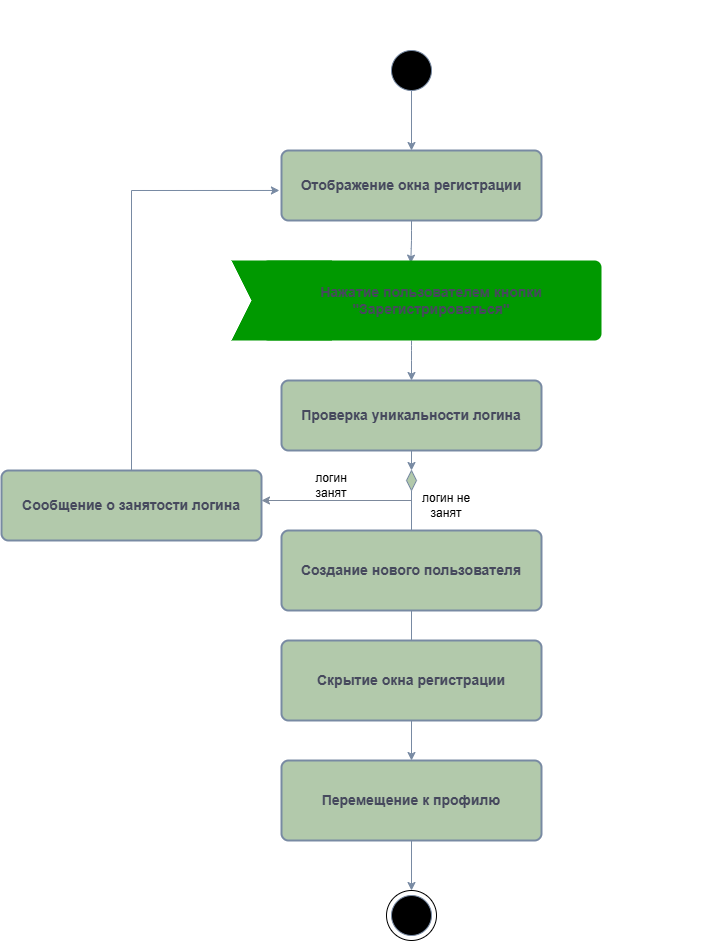

The diagram above was exported from draw.io. Its source (the exported page's mxGraphModel, read from the mxfile embedded in the PNG):
<mxGraphModel dx="1050" dy="1691" grid="1" gridSize="10" guides="1" tooltips="1" connect="1" arrows="1" fold="1" page="1" pageScale="1" pageWidth="827" pageHeight="1169" background="#FFFFFF" math="0" shadow="0">
  <root>
    <mxCell id="0" />
    <mxCell id="1" parent="0" />
    <mxCell id="K6HCk1tsAgLE9_qAehCi-200" value="" style="rounded=0;whiteSpace=wrap;html=1;strokeColor=#788AA3;fontColor=#46495D;fillColor=#B2C9AB;" parent="1" vertex="1">
      <mxGeometry x="210" y="-330" height="10" as="geometry" />
    </mxCell>
    <mxCell id="K6HCk1tsAgLE9_qAehCi-218" style="edgeStyle=orthogonalEdgeStyle;orthogonalLoop=1;jettySize=auto;html=1;entryX=0.5;entryY=0;entryDx=0;entryDy=0;strokeColor=#788AA3;fontColor=#46495D;fillColor=#B2C9AB;" parent="1" source="K6HCk1tsAgLE9_qAehCi-202" target="K6HCk1tsAgLE9_qAehCi-203" edge="1">
      <mxGeometry relative="1" as="geometry" />
    </mxCell>
    <mxCell id="K6HCk1tsAgLE9_qAehCi-202" value="" style="ellipse;whiteSpace=wrap;html=1;aspect=fixed;strokeColor=#788AA3;fontColor=#46495D;fillColor=#000000;" parent="1" vertex="1">
      <mxGeometry x="420" y="-900" width="40" height="40" as="geometry" />
    </mxCell>
    <mxCell id="K6HCk1tsAgLE9_qAehCi-214" style="edgeStyle=orthogonalEdgeStyle;orthogonalLoop=1;jettySize=auto;html=1;strokeColor=#788AA3;fontColor=#46495D;fillColor=#B2C9AB;entryX=0.439;entryY=0.033;entryDx=0;entryDy=0;entryPerimeter=0;" parent="1" source="K6HCk1tsAgLE9_qAehCi-203" target="K6HCk1tsAgLE9_qAehCi-207" edge="1">
      <mxGeometry relative="1" as="geometry" />
    </mxCell>
    <mxCell id="K6HCk1tsAgLE9_qAehCi-203" value="&lt;font style=&quot;font-size: 14px;&quot;&gt;&lt;b&gt;Отображение окна регистрации&lt;br&gt;&lt;/b&gt;&lt;/font&gt;" style="rounded=1;whiteSpace=wrap;html=1;absoluteArcSize=1;arcSize=14;strokeWidth=2;strokeColor=#788AA3;fontColor=#46495D;fillColor=#B2C9AB;" parent="1" vertex="1">
      <mxGeometry x="310" y="-800" width="260" height="70" as="geometry" />
    </mxCell>
    <mxCell id="K6HCk1tsAgLE9_qAehCi-204" value="" style="shape=step;perimeter=stepPerimeter;whiteSpace=wrap;html=1;fixedSize=1;strokeColor=none;fontColor=#46495D;fillColor=#009900;" parent="1" vertex="1">
      <mxGeometry x="260" y="-690" width="120" height="80" as="geometry" />
    </mxCell>
    <mxCell id="K6HCk1tsAgLE9_qAehCi-215" style="edgeStyle=orthogonalEdgeStyle;orthogonalLoop=1;jettySize=auto;html=1;entryX=0.5;entryY=0;entryDx=0;entryDy=0;strokeColor=#788AA3;fontColor=#46495D;fillColor=#B2C9AB;" parent="1" source="K6HCk1tsAgLE9_qAehCi-207" target="K6HCk1tsAgLE9_qAehCi-208" edge="1">
      <mxGeometry relative="1" as="geometry">
        <Array as="points">
          <mxPoint x="440" y="-600" />
          <mxPoint x="440" y="-600" />
        </Array>
      </mxGeometry>
    </mxCell>
    <mxCell id="K6HCk1tsAgLE9_qAehCi-207" value="&lt;b style=&quot;font-size: 14px;&quot;&gt;Нажатие пользователем кнопки &quot;Зарегистрироваться&quot;&lt;br&gt;&lt;/b&gt;" style="rounded=1;whiteSpace=wrap;html=1;absoluteArcSize=1;arcSize=14;strokeWidth=2;strokeColor=none;fontColor=#46495D;fillColor=#009900;" parent="1" vertex="1">
      <mxGeometry x="290" y="-690" width="340" height="80" as="geometry" />
    </mxCell>
    <mxCell id="K6HCk1tsAgLE9_qAehCi-216" style="edgeStyle=orthogonalEdgeStyle;orthogonalLoop=1;jettySize=auto;html=1;exitX=0.5;exitY=1;exitDx=0;exitDy=0;entryX=0.5;entryY=0;entryDx=0;entryDy=0;strokeColor=#788AA3;fontColor=#46495D;fillColor=#B2C9AB;" parent="1" source="5LBBkWFGn6MhgSH8i-Mp-1" target="K6HCk1tsAgLE9_qAehCi-209" edge="1">
      <mxGeometry relative="1" as="geometry" />
    </mxCell>
    <mxCell id="K6HCk1tsAgLE9_qAehCi-208" value="&lt;font style=&quot;font-size: 14px;&quot;&gt;&lt;b&gt;Проверка уникальности логина&lt;/b&gt;&lt;b&gt;&lt;br&gt;&lt;/b&gt;&lt;/font&gt;" style="rounded=1;whiteSpace=wrap;html=1;absoluteArcSize=1;arcSize=14;strokeWidth=2;strokeColor=#788AA3;fontColor=#46495D;fillColor=#B2C9AB;" parent="1" vertex="1">
      <mxGeometry x="310" y="-570" width="260" height="70" as="geometry" />
    </mxCell>
    <mxCell id="K6HCk1tsAgLE9_qAehCi-217" style="edgeStyle=orthogonalEdgeStyle;orthogonalLoop=1;jettySize=auto;html=1;exitX=0.5;exitY=1;exitDx=0;exitDy=0;entryX=0.5;entryY=0;entryDx=0;entryDy=0;strokeColor=#788AA3;fontColor=#46495D;fillColor=#B2C9AB;" parent="1" source="K6HCk1tsAgLE9_qAehCi-209" target="K6HCk1tsAgLE9_qAehCi-212" edge="1">
      <mxGeometry relative="1" as="geometry" />
    </mxCell>
    <mxCell id="K6HCk1tsAgLE9_qAehCi-209" value="&lt;font style=&quot;font-size: 14px;&quot;&gt;&lt;b&gt;Перемещение к профилю&lt;br&gt;&lt;/b&gt;&lt;/font&gt;" style="rounded=1;whiteSpace=wrap;html=1;absoluteArcSize=1;arcSize=14;strokeWidth=2;strokeColor=#788AA3;fontColor=#46495D;fillColor=#B2C9AB;" parent="1" vertex="1">
      <mxGeometry x="310" y="-190" width="260" height="80" as="geometry" />
    </mxCell>
    <mxCell id="K6HCk1tsAgLE9_qAehCi-211" value="" style="ellipse;whiteSpace=wrap;html=1;aspect=fixed;strokeColor=#788AA3;fontColor=#46495D;fillColor=#000000;" parent="1" vertex="1">
      <mxGeometry x="420" y="-55" width="40" height="40" as="geometry" />
    </mxCell>
    <mxCell id="K6HCk1tsAgLE9_qAehCi-212" value="" style="ellipse;whiteSpace=wrap;html=1;aspect=fixed;strokeColor=#000000;fontColor=#46495D;fillColor=none;" parent="1" vertex="1">
      <mxGeometry x="415" y="-60" width="50" height="50" as="geometry" />
    </mxCell>
    <mxCell id="K6HCk1tsAgLE9_qAehCi-232" value="" style="rounded=0;whiteSpace=wrap;html=1;strokeColor=#788AA3;fontColor=#46495D;fillColor=#B2C9AB;" parent="1" vertex="1">
      <mxGeometry x="690" y="-950" height="10" as="geometry" />
    </mxCell>
    <mxCell id="K6HCk1tsAgLE9_qAehCi-233" value="" style="rounded=0;whiteSpace=wrap;html=1;strokeColor=#788AA3;fontColor=#46495D;fillColor=#B2C9AB;" parent="1" vertex="1">
      <mxGeometry x="740" y="-80" width="10" as="geometry" />
    </mxCell>
    <mxCell id="5LBBkWFGn6MhgSH8i-Mp-2" value="" style="edgeStyle=orthogonalEdgeStyle;orthogonalLoop=1;jettySize=auto;html=1;exitX=0.5;exitY=1;exitDx=0;exitDy=0;entryX=0.5;entryY=0;entryDx=0;entryDy=0;strokeColor=#788AA3;fontColor=#46495D;fillColor=#B2C9AB;" parent="1" source="K6HCk1tsAgLE9_qAehCi-208" target="5LBBkWFGn6MhgSH8i-Mp-1" edge="1">
      <mxGeometry relative="1" as="geometry">
        <mxPoint x="440" y="-500" as="sourcePoint" />
        <mxPoint x="440" y="-420" as="targetPoint" />
      </mxGeometry>
    </mxCell>
    <mxCell id="5LBBkWFGn6MhgSH8i-Mp-1" value="" style="rhombus;whiteSpace=wrap;html=1;strokeColor=#788aa3;fillColor=#b2c9ab;" parent="1" vertex="1">
      <mxGeometry x="435" y="-480" width="10" height="20" as="geometry" />
    </mxCell>
    <mxCell id="5LBBkWFGn6MhgSH8i-Mp-3" value="" style="endArrow=classic;html=1;rounded=0;strokeColor=#7c899c;" parent="1" edge="1">
      <mxGeometry width="50" height="50" relative="1" as="geometry">
        <mxPoint x="440" y="-450" as="sourcePoint" />
        <mxPoint x="290" y="-450" as="targetPoint" />
      </mxGeometry>
    </mxCell>
    <mxCell id="5LBBkWFGn6MhgSH8i-Mp-4" value="&lt;font style=&quot;font-size: 14px;&quot;&gt;&lt;b&gt;Сообщение о занятости логина&lt;br&gt;&lt;/b&gt;&lt;/font&gt;" style="rounded=1;whiteSpace=wrap;html=1;absoluteArcSize=1;arcSize=14;strokeWidth=2;strokeColor=#788AA3;fontColor=#46495D;fillColor=#B2C9AB;" parent="1" vertex="1">
      <mxGeometry x="30" y="-480" width="260" height="70" as="geometry" />
    </mxCell>
    <mxCell id="5LBBkWFGn6MhgSH8i-Mp-5" value="&lt;font color=&quot;#000000&quot;&gt;логин занят&lt;/font&gt;" style="text;html=1;align=center;verticalAlign=middle;whiteSpace=wrap;rounded=0;" parent="1" vertex="1">
      <mxGeometry x="330" y="-480" width="60" height="30" as="geometry" />
    </mxCell>
    <mxCell id="5LBBkWFGn6MhgSH8i-Mp-6" value="&lt;font color=&quot;#000000&quot;&gt;логин не занят&lt;/font&gt;" style="text;html=1;align=center;verticalAlign=middle;whiteSpace=wrap;rounded=0;" parent="1" vertex="1">
      <mxGeometry x="445" y="-460" width="60" height="30" as="geometry" />
    </mxCell>
    <mxCell id="5LBBkWFGn6MhgSH8i-Mp-7" value="" style="endArrow=classic;html=1;rounded=0;exitX=0.5;exitY=0;exitDx=0;exitDy=0;strokeColor=#788aa3;entryX=-0.008;entryY=0.571;entryDx=0;entryDy=0;entryPerimeter=0;" parent="1" source="5LBBkWFGn6MhgSH8i-Mp-4" target="K6HCk1tsAgLE9_qAehCi-203" edge="1">
      <mxGeometry width="50" height="50" relative="1" as="geometry">
        <mxPoint x="390" y="-500" as="sourcePoint" />
        <mxPoint x="300" y="-760" as="targetPoint" />
        <Array as="points">
          <mxPoint x="160" y="-760" />
        </Array>
      </mxGeometry>
    </mxCell>
    <mxCell id="5LBBkWFGn6MhgSH8i-Mp-8" value="&lt;font style=&quot;font-size: 14px;&quot;&gt;&lt;b&gt;Создание нового пользователя&lt;br&gt;&lt;/b&gt;&lt;/font&gt;" style="rounded=1;whiteSpace=wrap;html=1;absoluteArcSize=1;arcSize=14;strokeWidth=2;strokeColor=#788AA3;fontColor=#46495D;fillColor=#B2C9AB;" parent="1" vertex="1">
      <mxGeometry x="310" y="-420" width="260" height="80" as="geometry" />
    </mxCell>
    <mxCell id="5LBBkWFGn6MhgSH8i-Mp-9" value="&lt;font style=&quot;font-size: 14px;&quot;&gt;&lt;b&gt;Скрытие окна регистрации&lt;br&gt;&lt;/b&gt;&lt;/font&gt;" style="rounded=1;whiteSpace=wrap;html=1;absoluteArcSize=1;arcSize=14;strokeWidth=2;strokeColor=#788AA3;fontColor=#46495D;fillColor=#B2C9AB;" parent="1" vertex="1">
      <mxGeometry x="310" y="-310" width="260" height="80" as="geometry" />
    </mxCell>
  </root>
</mxGraphModel>